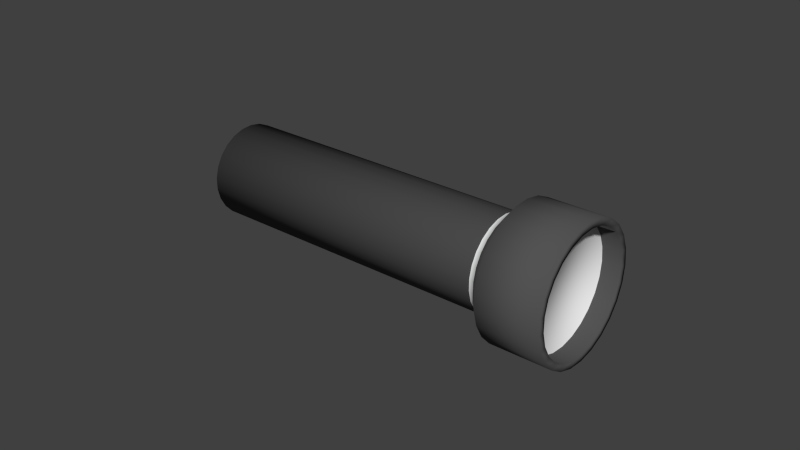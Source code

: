# Source: Flashlight.blend  (saved by Blender 2.69.0; exported with 4.5.12 LTS)
import bpy
from mathutils import Matrix  # noqa: F401  (used for matrix-valued properties, if any)

bpy.ops.wm.read_factory_settings(use_empty=True)
scene = bpy.context.scene
scene.name = 'Scene'

# ---- collections
col_collection_1 = bpy.data.collections.new('Collection 1'); scene.collection.children.link(col_collection_1)

# ---- materials (node trees are filled in below, after node groups)
mat_rubber = bpy.data.materials.new('Rubber')
mat_rubber.alpha_threshold = 0.0
mat_rubber.use_transparent_shadow = False
mat_rubber.diffuse_color = (0.08714, 0.08714, 0.08714, 1.0)
mat_rubber.roughness = 0.5
mat_rubber.line_color = (0.0, 0.0, 0.0, 1.0)
mat_glass = bpy.data.materials.new('Glass')
mat_glass.alpha_threshold = 0.0
mat_glass.use_transparent_shadow = False
mat_glass.roughness = 0.5
mat_glass.line_color = (0.0, 0.0, 0.0, 0.2)
mat_aluminum = bpy.data.materials.new('Aluminum')
mat_aluminum.alpha_threshold = 0.0
mat_aluminum.use_transparent_shadow = False
mat_aluminum.diffuse_color = (0.9811, 1.0, 0.9859, 1.0)
mat_aluminum.roughness = 0.5
mat_aluminum.line_color = (0.0, 0.0, 0.0, 1.0)

# ---- material node trees

# ---- world
world_world = bpy.data.worlds.new('World'); scene.world = world_world
world_world.color = (0.05088, 0.05088, 0.05088)
world_world.use_sun_shadow = False
world_world.sun_shadow_jitter_overblur = 0.0
world_world.cycles.sampling_method = 'MANUAL'
world_world.cycles.sample_map_resolution = 256

# ---- meshes
me_cylinder = bpy.data.meshes.new('Cylinder')
me_cylinder.from_pydata([(0.0, 0.015, -0.04), (0.00373, 0.01453, -0.04), (0.007226, 0.01314, -0.04), (0.01027, 0.01093, -0.04), (0.01266, 0.008037, -0.04), (0.01427, 0.004635, -0.04), (0.01497, 0.0009419, -0.04), (0.01473, -0.002811, -0.04), (0.01357, -0.006387, -0.04), (0.01156, -0.009561, -0.04), (0.008817, -0.01214, -0.04), (0.005522, -0.01395, -0.04), (0.00188, -0.01488, -0.04), (-0.00188, -0.01488, -0.04), (-0.005522, -0.01395, -0.04), (-0.008817, -0.01214, -0.04), (-0.01156, -0.009561, -0.04), (-0.01357, -0.006387, -0.04), (-0.01473, -0.002811, -0.04), (-0.01497, 0.0009419, -0.04), (-0.01427, 0.004635, -0.04), (-0.01266, 0.008037, -0.04), (-0.01027, 0.01093, -0.04), (-0.007226, 0.01314, -0.04), (-0.00373, 0.01453, -0.04), (0.005303, 0.02065, 0.065), (-7.571e-09, 0.02132, 0.065), (0.01027, 0.01868, 0.065), (0.0146, 0.01554, 0.065), (0.018, 0.01143, 0.065), (0.02028, 0.006589, 0.065), (0.02128, 0.001339, 0.065), (0.02094, -0.003995, 0.065), (0.01929, -0.009079, 0.065), (0.01643, -0.01359, 0.065), (0.01253, -0.01725, 0.065), (0.007849, -0.01982, 0.065), (0.002672, -0.02115, 0.065), (-0.002672, -0.02115, 0.065), (-0.007849, -0.01982, 0.065), (-0.01253, -0.01725, 0.065), (-0.01643, -0.01359, 0.065), (-0.01929, -0.009079, 0.065), (-0.02094, -0.003995, 0.065), (-0.02128, 0.001339, 0.065), (-0.02028, 0.006589, 0.065), (-0.018, 0.01143, 0.065), (-0.0146, 0.01554, 0.065), (-0.01027, 0.01868, 0.065), (-0.005303, 0.02065, 0.065), (0.005303, 0.02065, 0.085), (-6.953e-09, 0.02132, 0.085), (0.01027, 0.01868, 0.085), (0.0146, 0.01554, 0.085), (0.018, 0.01143, 0.085), (0.02028, 0.006589, 0.085), (0.02128, 0.001339, 0.085), (0.02094, -0.003995, 0.085), (0.01929, -0.009079, 0.085), (0.01643, -0.01359, 0.085), (0.01253, -0.01725, 0.085), (0.007849, -0.01982, 0.085), (0.002672, -0.02115, 0.085), (-0.002672, -0.02115, 0.085), (-0.007849, -0.01982, 0.085), (-0.01253, -0.01725, 0.085), (-0.01643, -0.01359, 0.085), (-0.01929, -0.009079, 0.085), (-0.02094, -0.003995, 0.085), (-0.02128, 0.001339, 0.085), (-0.02028, 0.006589, 0.085), (-0.018, 0.01143, 0.085), (-0.0146, 0.01554, 0.085), (-0.01027, 0.01868, 0.085), (-0.005303, 0.02065, 0.085), (0.00474, 0.01846, 0.085), (-7.939e-09, 0.01906, 0.085), (0.009181, 0.0167, 0.085), (0.01305, 0.01389, 0.085), (0.01609, 0.01021, 0.085), (0.01813, 0.005889, 0.085), (0.01902, 0.001197, 0.085), (0.01872, -0.003571, 0.085), (0.01724, -0.008115, 0.085), (0.01468, -0.01215, 0.085), (0.0112, -0.01542, 0.085), (0.007016, -0.01772, 0.085), (0.002389, -0.01891, 0.085), (-0.002389, -0.01891, 0.085), (-0.007016, -0.01772, 0.085), (-0.0112, -0.01542, 0.085), (-0.01468, -0.01215, 0.085), (-0.01724, -0.008115, 0.085), (-0.01872, -0.003571, 0.085), (-0.01902, 0.001197, 0.085), (-0.01813, 0.005889, 0.085), (-0.01609, 0.01021, 0.085), (-0.01305, 0.01389, 0.085), (-0.009181, 0.0167, 0.085), (-0.00474, 0.01846, 0.085), (0.00474, 0.01846, 0.079), (-6.586e-09, 0.01906, 0.079), (0.009181, 0.0167, 0.079), (0.01305, 0.01389, 0.079), (0.01609, 0.01021, 0.079), (0.01813, 0.005889, 0.079), (0.01902, 0.001197, 0.079), (0.01872, -0.003571, 0.079), (0.01724, -0.008115, 0.079), (0.01468, -0.01215, 0.079), (0.0112, -0.01542, 0.079), (0.007016, -0.01772, 0.079), (0.002389, -0.01891, 0.079), (-0.002389, -0.01891, 0.079), (-0.007016, -0.01772, 0.079), (-0.0112, -0.01542, 0.079), (-0.01468, -0.01215, 0.079), (-0.01724, -0.008115, 0.079), (-0.01872, -0.003571, 0.079), (-0.01902, 0.001197, 0.079), (-0.01813, 0.005889, 0.079), (-0.01609, 0.01021, 0.079), (-0.01305, 0.01389, 0.079), (-0.009181, 0.0167, 0.079), (-0.00474, 0.01846, 0.079), (7.421e-10, 0.016, 0.06079), (0.0, 0.015, 0.05873), (0.00373, 0.01453, 0.05873), (0.003979, 0.0155, 0.06079), (0.007226, 0.01314, 0.05873), (0.007708, 0.01402, 0.06079), (0.01027, 0.01093, 0.05873), (0.01095, 0.01166, 0.06079), (0.01266, 0.008037, 0.05873), (0.01351, 0.008573, 0.06079), (0.01427, 0.004635, 0.05873), (0.01522, 0.004944, 0.06079), (0.01497, 0.0009419, 0.05873), (0.01597, 0.001005, 0.06079), (0.01473, -0.002811, 0.05873), (0.01572, -0.002998, 0.06079), (0.01357, -0.006387, 0.05873), (0.01448, -0.006813, 0.06079), (0.01156, -0.009561, 0.05873), (0.01233, -0.0102, 0.06079), (0.008817, -0.01214, 0.05873), (0.009405, -0.01294, 0.06079), (0.005522, -0.01395, 0.05873), (0.00589, -0.01488, 0.06079), (0.00188, -0.01488, 0.05873), (0.002005, -0.01587, 0.06079), (-0.00188, -0.01488, 0.05873), (-0.002005, -0.01587, 0.06079), (-0.005522, -0.01395, 0.05873), (-0.00589, -0.01488, 0.06079), (-0.008817, -0.01214, 0.05873), (-0.009405, -0.01294, 0.06079), (-0.01156, -0.009561, 0.05873), (-0.01233, -0.0102, 0.06079), (-0.01357, -0.006387, 0.05873), (-0.01448, -0.006813, 0.06079), (-0.01473, -0.002811, 0.05873), (-0.01572, -0.002998, 0.06079), (-0.01497, 0.0009419, 0.05873), (-0.01597, 0.001005, 0.06079), (-0.01427, 0.004635, 0.05873), (-0.01522, 0.004944, 0.06079), (-0.01266, 0.008037, 0.05873), (-0.01351, 0.008573, 0.06079), (-0.01027, 0.01093, 0.05873), (-0.01095, 0.01166, 0.06079), (-0.007226, 0.01314, 0.05873), (-0.007708, 0.01402, 0.06079), (-0.00373, 0.01453, 0.05873), (-0.003979, 0.0155, 0.06079)], [], [(24, 173, 126, 0), (25, 27, 130, 128), (27, 28, 132, 130), (28, 29, 134, 132), (29, 30, 136, 134), (30, 31, 138, 136), (31, 32, 140, 138), (32, 33, 142, 140), (33, 34, 144, 142), (34, 35, 146, 144), (35, 36, 148, 146), (36, 37, 150, 148), (37, 38, 152, 150), (38, 39, 154, 152), (39, 40, 156, 154), (40, 41, 158, 156), (41, 42, 160, 158), (42, 43, 162, 160), (43, 44, 164, 162), (44, 45, 166, 164), (45, 46, 168, 166), (46, 47, 170, 168), (47, 48, 172, 170), (44, 43, 68, 69), (49, 26, 125, 174), (48, 49, 174, 172), (0, 1, 2, 3, 4, 5, 6, 7, 8, 9, 10, 11, 12, 13, 14, 15, 16, 17, 18, 19, 20, 21, 22, 23, 24), (1, 127, 129, 2), (2, 129, 131, 3), (3, 131, 133, 4), (4, 133, 135, 5), (5, 135, 137, 6), (6, 137, 139, 7), (7, 139, 141, 8), (8, 141, 143, 9), (9, 143, 145, 10), (10, 145, 147, 11), (11, 147, 149, 12), (12, 149, 151, 13), (13, 151, 153, 14), (14, 153, 155, 15), (15, 155, 157, 16), (16, 157, 159, 17), (17, 159, 161, 18), (18, 161, 163, 19), (19, 163, 165, 20), (20, 165, 167, 21), (21, 167, 169, 22), (22, 169, 171, 23), (23, 171, 173, 24), (26, 25, 128, 125), (95, 94, 119, 120), (33, 32, 57, 58), (42, 41, 66, 67), (31, 30, 55, 56), (29, 28, 53, 54), (40, 39, 64, 65), (49, 48, 73, 74), (27, 25, 50, 52), (38, 37, 62, 63), (47, 46, 71, 72), (36, 35, 60, 61), (45, 44, 69, 70), (34, 33, 58, 59), (43, 42, 67, 68), (32, 31, 56, 57), (30, 29, 54, 55), (41, 40, 65, 66), (26, 49, 74, 51), (28, 27, 52, 53), (39, 38, 63, 64), (48, 47, 72, 73), (25, 26, 51, 50), (37, 36, 61, 62), (46, 45, 70, 71), (35, 34, 59, 60), (76, 75, 50, 51), (75, 77, 52, 50), (77, 78, 53, 52), (78, 79, 54, 53), (79, 80, 55, 54), (80, 81, 56, 55), (81, 82, 57, 56), (82, 83, 58, 57), (83, 84, 59, 58), (84, 85, 60, 59), (85, 86, 61, 60), (86, 87, 62, 61), (87, 88, 63, 62), (88, 89, 64, 63), (89, 90, 65, 64), (90, 91, 66, 65), (91, 92, 67, 66), (92, 93, 68, 67), (93, 94, 69, 68), (94, 95, 70, 69), (95, 96, 71, 70), (96, 97, 72, 71), (97, 98, 73, 72), (98, 99, 74, 73), (99, 76, 51, 74), (100, 101, 124, 123, 122, 121, 120, 119, 118, 117, 116, 115, 114, 113, 112, 111, 110, 109, 108, 107, 106, 105, 104, 103, 102), (84, 83, 108, 109), (93, 92, 117, 118), (82, 81, 106, 107), (80, 79, 104, 105), (91, 90, 115, 116), (76, 99, 124, 101), (78, 77, 102, 103), (89, 88, 113, 114), (98, 97, 122, 123), (75, 76, 101, 100), (87, 86, 111, 112), (96, 95, 120, 121), (85, 84, 109, 110), (94, 93, 118, 119), (83, 82, 107, 108), (92, 91, 116, 117), (81, 80, 105, 106), (79, 78, 103, 104), (90, 89, 114, 115), (99, 98, 123, 124), (77, 75, 100, 102), (88, 87, 112, 113), (97, 96, 121, 122), (86, 85, 110, 111), (127, 126, 125, 128), (129, 127, 128, 130), (131, 129, 130, 132), (133, 131, 132, 134), (135, 133, 134, 136), (137, 135, 136, 138), (139, 137, 138, 140), (141, 139, 140, 142), (143, 141, 142, 144), (145, 143, 144, 146), (147, 145, 146, 148), (149, 147, 148, 150), (151, 149, 150, 152), (153, 151, 152, 154), (155, 153, 154, 156), (157, 155, 156, 158), (159, 157, 158, 160), (161, 159, 160, 162), (163, 161, 162, 164), (165, 163, 164, 166), (167, 165, 166, 168), (169, 167, 168, 170), (171, 169, 170, 172), (173, 171, 172, 174), (126, 173, 174, 125), (0, 126, 127, 1)])
me_cylinder.polygons.foreach_set('use_smooth', [True] * 152)
me_cylinder.polygons.foreach_set('material_index', [0, 0, 0, 0, 0, 0, 0, 0, 0, 0, 0, 0, 0, 0, 0, 0, 0, 0, 0, 0, 0, 0, 0, 0, 0, 0, 0, 0, 0, 0, 0, 0, 0, 0, 0, 0, 0, 0, 0, 0, 0, 0, 0, 0, 0, 0, 0, 0, 0, 0, 0, 0, 0, 0, 0, 0, 0, 0, 0, 0, 0, 0, 0, 0, 0, 0, 0, 0, 0, 0, 0, 0, 0, 0, 0, 0, 0, 0, 0, 0, 0, 0, 0, 0, 0, 0, 0, 0, 0, 0, 0, 0, 0, 0, 0, 0, 0, 0, 0, 0, 0, 1, 0, 0, 0, 0, 0, 0, 0, 0, 0, 0, 0, 0, 0, 0, 0, 0, 0, 0, 0, 0, 0, 0, 0, 0, 2, 2, 2, 2, 2, 2, 2, 2, 2, 2, 2, 2, 2, 2, 2, 2, 2, 2, 2, 2, 2, 2, 2, 2, 2, 0])
me_cylinder.materials.append(mat_rubber)
me_cylinder.materials.append(mat_glass)
me_cylinder.materials.append(mat_aluminum)
me_cylinder.use_remesh_preserve_volume = False
me_cylinder.use_remesh_preserve_attributes = False
me_cylinder.use_mirror_vertex_groups = False
me_cylinder.update()

# ---- objects
ob_object = bpy.data.objects.new('Object', me_cylinder)

# ---- transforms, parenting, visibility, modifiers, constraints
ob_object.location = (0.0, 0.0, 0.0)
ob_object.rotation_euler = (0.0, 1.571, 0.0)
ob_object.lineart.crease_threshold = 0.0

# ---- collection membership
col_collection_1.objects.link(ob_object)

# ---- scene / render settings (as saved in the file)
scene.frame_start = 1; scene.frame_end = 250; scene.frame_set(1)
scene.render.engine = 'BLENDER_EEVEE_NEXT'
scene.render.image_settings.compression = 90
scene.render.resolution_percentage = 50
scene.render.dither_intensity = 0.0
scene.cycles.use_denoising = False
scene.cycles.samples = 10
scene.cycles.sampling_pattern = 'TABULATED_SOBOL'
scene.cycles.light_sampling_threshold = 0.0
scene.cycles.use_adaptive_sampling = False
scene.cycles.use_light_tree = False
scene.cycles.blur_glossy = 0.0
scene.cycles.volume_bounces = 1
scene.cycles.pixel_filter_type = 'GAUSSIAN'
scene.cycles.sample_clamp_indirect = 0.0
scene.view_settings.view_transform = 'Standard'
bpy.context.view_layer.update()

# ---- added for rendering (the .blend has no active camera and no usable light): camera, sun
cam_auto = bpy.data.cameras.new('AutoCamera')
cam_auto.lens = 50.0
cam_auto.sensor_width = 36.0
cam_auto.clip_end = 1000.0
ob_auto_camera = bpy.data.objects.new('AutoCamera', cam_auto)
scene.collection.objects.link(ob_auto_camera)
ob_auto_camera.location = (0.207545, -0.22197, 0.148036)
ob_auto_camera.rotation_euler = (1.09748, -7.21219e-08, 0.694738)
scene.camera = ob_auto_camera
light_auto_sun = bpy.data.lights.new('AutoSun', 'SUN')
light_auto_sun.energy = 3.0
light_auto_sun.angle = 0.0523599
ob_auto_sun = bpy.data.objects.new('AutoSun', light_auto_sun)
scene.collection.objects.link(ob_auto_sun)
ob_auto_sun.rotation_euler = (0.872665, 0.174533, 0.523599)
bpy.context.view_layer.update()
